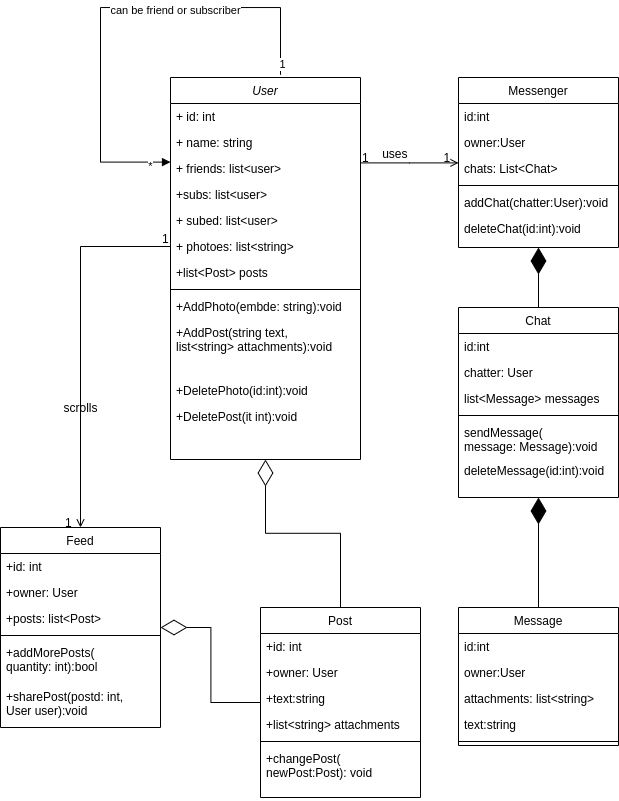

The diagram above was exported from draw.io. Its source (the exported page's mxGraphModel, read from the mxfile embedded in the PNG):
<mxGraphModel dx="-564" dy="567" grid="1" gridSize="10" guides="1" tooltips="1" connect="1" arrows="1" fold="1" page="1" pageScale="1" pageWidth="827" pageHeight="1169" math="0" shadow="0">
  <root>
    <mxCell id="WIyWlLk6GJQsqaUBKTNV-0" />
    <mxCell id="WIyWlLk6GJQsqaUBKTNV-1" parent="WIyWlLk6GJQsqaUBKTNV-0" />
    <mxCell id="-ZBV6f213LOSLI5KzvOh-41" value="User" style="swimlane;fontStyle=2;align=center;verticalAlign=top;childLayout=stackLayout;horizontal=1;startSize=26;horizontalStack=0;resizeParent=1;resizeLast=0;collapsible=1;marginBottom=0;rounded=0;shadow=0;strokeWidth=1;" vertex="1" parent="WIyWlLk6GJQsqaUBKTNV-1">
      <mxGeometry x="2170" y="170" width="190" height="382" as="geometry">
        <mxRectangle x="220" y="120" width="160" height="26" as="alternateBounds" />
      </mxGeometry>
    </mxCell>
    <mxCell id="-ZBV6f213LOSLI5KzvOh-42" value="+ id: int " style="text;align=left;verticalAlign=top;spacingLeft=4;spacingRight=4;overflow=hidden;rotatable=0;points=[[0,0.5],[1,0.5]];portConstraint=eastwest;" vertex="1" parent="-ZBV6f213LOSLI5KzvOh-41">
      <mxGeometry y="26" width="190" height="26" as="geometry" />
    </mxCell>
    <mxCell id="-ZBV6f213LOSLI5KzvOh-43" value="+ name: string " style="text;align=left;verticalAlign=top;spacingLeft=4;spacingRight=4;overflow=hidden;rotatable=0;points=[[0,0.5],[1,0.5]];portConstraint=eastwest;rounded=0;shadow=0;html=0;" vertex="1" parent="-ZBV6f213LOSLI5KzvOh-41">
      <mxGeometry y="52" width="190" height="26" as="geometry" />
    </mxCell>
    <mxCell id="-ZBV6f213LOSLI5KzvOh-44" value="+ friends: list&lt;user&gt;  " style="text;align=left;verticalAlign=top;spacingLeft=4;spacingRight=4;overflow=hidden;rotatable=0;points=[[0,0.5],[1,0.5]];portConstraint=eastwest;rounded=0;shadow=0;html=0;" vertex="1" parent="-ZBV6f213LOSLI5KzvOh-41">
      <mxGeometry y="78" width="190" height="26" as="geometry" />
    </mxCell>
    <mxCell id="-ZBV6f213LOSLI5KzvOh-45" value="+subs: list&lt;user&gt;  " style="text;align=left;verticalAlign=top;spacingLeft=4;spacingRight=4;overflow=hidden;rotatable=0;points=[[0,0.5],[1,0.5]];portConstraint=eastwest;rounded=0;shadow=0;html=0;" vertex="1" parent="-ZBV6f213LOSLI5KzvOh-41">
      <mxGeometry y="104" width="190" height="26" as="geometry" />
    </mxCell>
    <mxCell id="-ZBV6f213LOSLI5KzvOh-46" value="+ subed: list&lt;user&gt;  " style="text;align=left;verticalAlign=top;spacingLeft=4;spacingRight=4;overflow=hidden;rotatable=0;points=[[0,0.5],[1,0.5]];portConstraint=eastwest;rounded=0;shadow=0;html=0;" vertex="1" parent="-ZBV6f213LOSLI5KzvOh-41">
      <mxGeometry y="130" width="190" height="26" as="geometry" />
    </mxCell>
    <mxCell id="-ZBV6f213LOSLI5KzvOh-47" value="+ photoes: list&lt;string&gt; " style="text;align=left;verticalAlign=top;spacingLeft=4;spacingRight=4;overflow=hidden;rotatable=0;points=[[0,0.5],[1,0.5]];portConstraint=eastwest;rounded=0;shadow=0;html=0;" vertex="1" parent="-ZBV6f213LOSLI5KzvOh-41">
      <mxGeometry y="156" width="190" height="26" as="geometry" />
    </mxCell>
    <mxCell id="-ZBV6f213LOSLI5KzvOh-48" value="+list&lt;Post&gt; posts " style="text;align=left;verticalAlign=top;spacingLeft=4;spacingRight=4;overflow=hidden;rotatable=0;points=[[0,0.5],[1,0.5]];portConstraint=eastwest;rounded=0;shadow=0;html=0;" vertex="1" parent="-ZBV6f213LOSLI5KzvOh-41">
      <mxGeometry y="182" width="190" height="26" as="geometry" />
    </mxCell>
    <mxCell id="-ZBV6f213LOSLI5KzvOh-49" value="" style="line;html=1;strokeWidth=1;align=left;verticalAlign=middle;spacingTop=-1;spacingLeft=3;spacingRight=3;rotatable=0;labelPosition=right;points=[];portConstraint=eastwest;" vertex="1" parent="-ZBV6f213LOSLI5KzvOh-41">
      <mxGeometry y="208" width="190" height="8" as="geometry" />
    </mxCell>
    <mxCell id="-ZBV6f213LOSLI5KzvOh-50" value="+AddPhoto(embde: string):void" style="text;align=left;verticalAlign=top;spacingLeft=4;spacingRight=4;overflow=hidden;rotatable=0;points=[[0,0.5],[1,0.5]];portConstraint=eastwest;" vertex="1" parent="-ZBV6f213LOSLI5KzvOh-41">
      <mxGeometry y="216" width="190" height="26" as="geometry" />
    </mxCell>
    <mxCell id="-ZBV6f213LOSLI5KzvOh-51" value="+AddPost(string text, &#10;list&lt;string&gt; attachments):void" style="text;align=left;verticalAlign=top;spacingLeft=4;spacingRight=4;overflow=hidden;rotatable=0;points=[[0,0.5],[1,0.5]];portConstraint=eastwest;" vertex="1" parent="-ZBV6f213LOSLI5KzvOh-41">
      <mxGeometry y="242" width="190" height="58" as="geometry" />
    </mxCell>
    <mxCell id="-ZBV6f213LOSLI5KzvOh-52" value="+DeletePhoto(id:int):void" style="text;align=left;verticalAlign=top;spacingLeft=4;spacingRight=4;overflow=hidden;rotatable=0;points=[[0,0.5],[1,0.5]];portConstraint=eastwest;" vertex="1" parent="-ZBV6f213LOSLI5KzvOh-41">
      <mxGeometry y="300" width="190" height="26" as="geometry" />
    </mxCell>
    <mxCell id="-ZBV6f213LOSLI5KzvOh-53" value="+DeletePost(it int):void" style="text;align=left;verticalAlign=top;spacingLeft=4;spacingRight=4;overflow=hidden;rotatable=0;points=[[0,0.5],[1,0.5]];portConstraint=eastwest;" vertex="1" parent="-ZBV6f213LOSLI5KzvOh-41">
      <mxGeometry y="326" width="190" height="26" as="geometry" />
    </mxCell>
    <mxCell id="-ZBV6f213LOSLI5KzvOh-54" value="Feed" style="swimlane;fontStyle=0;align=center;verticalAlign=top;childLayout=stackLayout;horizontal=1;startSize=26;horizontalStack=0;resizeParent=1;resizeLast=0;collapsible=1;marginBottom=0;rounded=0;shadow=0;strokeWidth=1;" vertex="1" parent="WIyWlLk6GJQsqaUBKTNV-1">
      <mxGeometry x="2000" y="620" width="160" height="200" as="geometry">
        <mxRectangle x="130" y="380" width="160" height="26" as="alternateBounds" />
      </mxGeometry>
    </mxCell>
    <mxCell id="-ZBV6f213LOSLI5KzvOh-55" value="+id: int" style="text;align=left;verticalAlign=top;spacingLeft=4;spacingRight=4;overflow=hidden;rotatable=0;points=[[0,0.5],[1,0.5]];portConstraint=eastwest;" vertex="1" parent="-ZBV6f213LOSLI5KzvOh-54">
      <mxGeometry y="26" width="160" height="26" as="geometry" />
    </mxCell>
    <mxCell id="-ZBV6f213LOSLI5KzvOh-56" value="+owner: User" style="text;align=left;verticalAlign=top;spacingLeft=4;spacingRight=4;overflow=hidden;rotatable=0;points=[[0,0.5],[1,0.5]];portConstraint=eastwest;" vertex="1" parent="-ZBV6f213LOSLI5KzvOh-54">
      <mxGeometry y="52" width="160" height="26" as="geometry" />
    </mxCell>
    <mxCell id="-ZBV6f213LOSLI5KzvOh-57" value="+posts: list&lt;Post&gt;" style="text;align=left;verticalAlign=top;spacingLeft=4;spacingRight=4;overflow=hidden;rotatable=0;points=[[0,0.5],[1,0.5]];portConstraint=eastwest;" vertex="1" parent="-ZBV6f213LOSLI5KzvOh-54">
      <mxGeometry y="78" width="160" height="26" as="geometry" />
    </mxCell>
    <mxCell id="-ZBV6f213LOSLI5KzvOh-58" value="" style="line;html=1;strokeWidth=1;align=left;verticalAlign=middle;spacingTop=-1;spacingLeft=3;spacingRight=3;rotatable=0;labelPosition=right;points=[];portConstraint=eastwest;" vertex="1" parent="-ZBV6f213LOSLI5KzvOh-54">
      <mxGeometry y="104" width="160" height="8" as="geometry" />
    </mxCell>
    <mxCell id="-ZBV6f213LOSLI5KzvOh-59" value="+addMorePosts(&#10;quantity: int):bool" style="text;align=left;verticalAlign=top;spacingLeft=4;spacingRight=4;overflow=hidden;rotatable=0;points=[[0,0.5],[1,0.5]];portConstraint=eastwest;" vertex="1" parent="-ZBV6f213LOSLI5KzvOh-54">
      <mxGeometry y="112" width="160" height="44" as="geometry" />
    </mxCell>
    <mxCell id="-ZBV6f213LOSLI5KzvOh-60" value="+sharePost(postd: int, &#10;User user):void" style="text;align=left;verticalAlign=top;spacingLeft=4;spacingRight=4;overflow=hidden;rotatable=0;points=[[0,0.5],[1,0.5]];portConstraint=eastwest;" vertex="1" parent="-ZBV6f213LOSLI5KzvOh-54">
      <mxGeometry y="156" width="160" height="44" as="geometry" />
    </mxCell>
    <mxCell id="-ZBV6f213LOSLI5KzvOh-61" value="Post" style="swimlane;fontStyle=0;align=center;verticalAlign=top;childLayout=stackLayout;horizontal=1;startSize=26;horizontalStack=0;resizeParent=1;resizeLast=0;collapsible=1;marginBottom=0;rounded=0;shadow=0;strokeWidth=1;" vertex="1" parent="WIyWlLk6GJQsqaUBKTNV-1">
      <mxGeometry x="2260" y="700" width="160" height="190" as="geometry">
        <mxRectangle x="340" y="380" width="170" height="26" as="alternateBounds" />
      </mxGeometry>
    </mxCell>
    <mxCell id="-ZBV6f213LOSLI5KzvOh-62" value="+id: int" style="text;align=left;verticalAlign=top;spacingLeft=4;spacingRight=4;overflow=hidden;rotatable=0;points=[[0,0.5],[1,0.5]];portConstraint=eastwest;" vertex="1" parent="-ZBV6f213LOSLI5KzvOh-61">
      <mxGeometry y="26" width="160" height="26" as="geometry" />
    </mxCell>
    <mxCell id="-ZBV6f213LOSLI5KzvOh-63" value="+owner: User" style="text;align=left;verticalAlign=top;spacingLeft=4;spacingRight=4;overflow=hidden;rotatable=0;points=[[0,0.5],[1,0.5]];portConstraint=eastwest;" vertex="1" parent="-ZBV6f213LOSLI5KzvOh-61">
      <mxGeometry y="52" width="160" height="26" as="geometry" />
    </mxCell>
    <mxCell id="-ZBV6f213LOSLI5KzvOh-64" value="+text:string" style="text;align=left;verticalAlign=top;spacingLeft=4;spacingRight=4;overflow=hidden;rotatable=0;points=[[0,0.5],[1,0.5]];portConstraint=eastwest;" vertex="1" parent="-ZBV6f213LOSLI5KzvOh-61">
      <mxGeometry y="78" width="160" height="26" as="geometry" />
    </mxCell>
    <mxCell id="-ZBV6f213LOSLI5KzvOh-65" value="+list&lt;string&gt; attachments" style="text;align=left;verticalAlign=top;spacingLeft=4;spacingRight=4;overflow=hidden;rotatable=0;points=[[0,0.5],[1,0.5]];portConstraint=eastwest;" vertex="1" parent="-ZBV6f213LOSLI5KzvOh-61">
      <mxGeometry y="104" width="160" height="26" as="geometry" />
    </mxCell>
    <mxCell id="-ZBV6f213LOSLI5KzvOh-66" value="" style="line;html=1;strokeWidth=1;align=left;verticalAlign=middle;spacingTop=-1;spacingLeft=3;spacingRight=3;rotatable=0;labelPosition=right;points=[];portConstraint=eastwest;" vertex="1" parent="-ZBV6f213LOSLI5KzvOh-61">
      <mxGeometry y="130" width="160" height="8" as="geometry" />
    </mxCell>
    <mxCell id="-ZBV6f213LOSLI5KzvOh-67" value="+changePost( &#10;newPost:Post): void" style="text;align=left;verticalAlign=top;spacingLeft=4;spacingRight=4;overflow=hidden;rotatable=0;points=[[0,0.5],[1,0.5]];portConstraint=eastwest;" vertex="1" parent="-ZBV6f213LOSLI5KzvOh-61">
      <mxGeometry y="138" width="160" height="52" as="geometry" />
    </mxCell>
    <mxCell id="-ZBV6f213LOSLI5KzvOh-68" value="Messenger" style="swimlane;fontStyle=0;align=center;verticalAlign=top;childLayout=stackLayout;horizontal=1;startSize=26;horizontalStack=0;resizeParent=1;resizeLast=0;collapsible=1;marginBottom=0;rounded=0;shadow=0;strokeWidth=1;" vertex="1" parent="WIyWlLk6GJQsqaUBKTNV-1">
      <mxGeometry x="2458" y="170" width="160" height="170" as="geometry">
        <mxRectangle x="550" y="140" width="160" height="26" as="alternateBounds" />
      </mxGeometry>
    </mxCell>
    <mxCell id="-ZBV6f213LOSLI5KzvOh-69" value="id:int" style="text;align=left;verticalAlign=top;spacingLeft=4;spacingRight=4;overflow=hidden;rotatable=0;points=[[0,0.5],[1,0.5]];portConstraint=eastwest;" vertex="1" parent="-ZBV6f213LOSLI5KzvOh-68">
      <mxGeometry y="26" width="160" height="26" as="geometry" />
    </mxCell>
    <mxCell id="-ZBV6f213LOSLI5KzvOh-70" value="owner:User" style="text;align=left;verticalAlign=top;spacingLeft=4;spacingRight=4;overflow=hidden;rotatable=0;points=[[0,0.5],[1,0.5]];portConstraint=eastwest;rounded=0;shadow=0;html=0;" vertex="1" parent="-ZBV6f213LOSLI5KzvOh-68">
      <mxGeometry y="52" width="160" height="26" as="geometry" />
    </mxCell>
    <mxCell id="-ZBV6f213LOSLI5KzvOh-71" value="chats: List&lt;Chat&gt;" style="text;align=left;verticalAlign=top;spacingLeft=4;spacingRight=4;overflow=hidden;rotatable=0;points=[[0,0.5],[1,0.5]];portConstraint=eastwest;rounded=0;shadow=0;html=0;" vertex="1" parent="-ZBV6f213LOSLI5KzvOh-68">
      <mxGeometry y="78" width="160" height="26" as="geometry" />
    </mxCell>
    <mxCell id="-ZBV6f213LOSLI5KzvOh-72" value="" style="line;html=1;strokeWidth=1;align=left;verticalAlign=middle;spacingTop=-1;spacingLeft=3;spacingRight=3;rotatable=0;labelPosition=right;points=[];portConstraint=eastwest;" vertex="1" parent="-ZBV6f213LOSLI5KzvOh-68">
      <mxGeometry y="104" width="160" height="8" as="geometry" />
    </mxCell>
    <mxCell id="-ZBV6f213LOSLI5KzvOh-73" value="addChat(chatter:User):void" style="text;align=left;verticalAlign=top;spacingLeft=4;spacingRight=4;overflow=hidden;rotatable=0;points=[[0,0.5],[1,0.5]];portConstraint=eastwest;" vertex="1" parent="-ZBV6f213LOSLI5KzvOh-68">
      <mxGeometry y="112" width="160" height="26" as="geometry" />
    </mxCell>
    <mxCell id="-ZBV6f213LOSLI5KzvOh-74" value="deleteChat(id:int):void" style="text;align=left;verticalAlign=top;spacingLeft=4;spacingRight=4;overflow=hidden;rotatable=0;points=[[0,0.5],[1,0.5]];portConstraint=eastwest;" vertex="1" parent="-ZBV6f213LOSLI5KzvOh-68">
      <mxGeometry y="138" width="160" height="26" as="geometry" />
    </mxCell>
    <mxCell id="-ZBV6f213LOSLI5KzvOh-75" value="" style="endArrow=open;shadow=0;strokeWidth=1;rounded=0;endFill=1;edgeStyle=elbowEdgeStyle;elbow=vertical;" edge="1" parent="WIyWlLk6GJQsqaUBKTNV-1" source="-ZBV6f213LOSLI5KzvOh-41" target="-ZBV6f213LOSLI5KzvOh-68">
      <mxGeometry x="0.5" y="41" relative="1" as="geometry">
        <mxPoint x="2330" y="242" as="sourcePoint" />
        <mxPoint x="2490" y="242" as="targetPoint" />
        <mxPoint x="-40" y="32" as="offset" />
      </mxGeometry>
    </mxCell>
    <mxCell id="-ZBV6f213LOSLI5KzvOh-76" value="1" style="resizable=0;align=left;verticalAlign=bottom;labelBackgroundColor=none;fontSize=12;" connectable="0" vertex="1" parent="-ZBV6f213LOSLI5KzvOh-75">
      <mxGeometry x="-1" relative="1" as="geometry">
        <mxPoint y="4" as="offset" />
      </mxGeometry>
    </mxCell>
    <mxCell id="-ZBV6f213LOSLI5KzvOh-77" value="1" style="resizable=0;align=right;verticalAlign=bottom;labelBackgroundColor=none;fontSize=12;" connectable="0" vertex="1" parent="-ZBV6f213LOSLI5KzvOh-75">
      <mxGeometry x="1" relative="1" as="geometry">
        <mxPoint x="-7" y="4" as="offset" />
      </mxGeometry>
    </mxCell>
    <mxCell id="-ZBV6f213LOSLI5KzvOh-78" value="uses&amp;nbsp;" style="text;html=1;resizable=0;points=[];;align=center;verticalAlign=middle;labelBackgroundColor=none;rounded=0;shadow=0;strokeWidth=1;fontSize=12;" vertex="1" connectable="0" parent="-ZBV6f213LOSLI5KzvOh-75">
      <mxGeometry x="0.5" y="49" relative="1" as="geometry">
        <mxPoint x="-38" y="40" as="offset" />
      </mxGeometry>
    </mxCell>
    <mxCell id="-ZBV6f213LOSLI5KzvOh-79" value="Chat" style="swimlane;fontStyle=0;align=center;verticalAlign=top;childLayout=stackLayout;horizontal=1;startSize=26;horizontalStack=0;resizeParent=1;resizeLast=0;collapsible=1;marginBottom=0;rounded=0;shadow=0;strokeWidth=1;" vertex="1" parent="WIyWlLk6GJQsqaUBKTNV-1">
      <mxGeometry x="2458" y="400" width="160" height="190" as="geometry">
        <mxRectangle x="550" y="140" width="160" height="26" as="alternateBounds" />
      </mxGeometry>
    </mxCell>
    <mxCell id="-ZBV6f213LOSLI5KzvOh-80" value="id:int" style="text;align=left;verticalAlign=top;spacingLeft=4;spacingRight=4;overflow=hidden;rotatable=0;points=[[0,0.5],[1,0.5]];portConstraint=eastwest;" vertex="1" parent="-ZBV6f213LOSLI5KzvOh-79">
      <mxGeometry y="26" width="160" height="26" as="geometry" />
    </mxCell>
    <mxCell id="-ZBV6f213LOSLI5KzvOh-81" value="chatter: User" style="text;align=left;verticalAlign=top;spacingLeft=4;spacingRight=4;overflow=hidden;rotatable=0;points=[[0,0.5],[1,0.5]];portConstraint=eastwest;rounded=0;shadow=0;html=0;" vertex="1" parent="-ZBV6f213LOSLI5KzvOh-79">
      <mxGeometry y="52" width="160" height="26" as="geometry" />
    </mxCell>
    <mxCell id="-ZBV6f213LOSLI5KzvOh-82" value="list&lt;Message&gt; messages" style="text;align=left;verticalAlign=top;spacingLeft=4;spacingRight=4;overflow=hidden;rotatable=0;points=[[0,0.5],[1,0.5]];portConstraint=eastwest;rounded=0;shadow=0;html=0;" vertex="1" parent="-ZBV6f213LOSLI5KzvOh-79">
      <mxGeometry y="78" width="160" height="26" as="geometry" />
    </mxCell>
    <mxCell id="-ZBV6f213LOSLI5KzvOh-83" value="" style="line;html=1;strokeWidth=1;align=left;verticalAlign=middle;spacingTop=-1;spacingLeft=3;spacingRight=3;rotatable=0;labelPosition=right;points=[];portConstraint=eastwest;" vertex="1" parent="-ZBV6f213LOSLI5KzvOh-79">
      <mxGeometry y="104" width="160" height="8" as="geometry" />
    </mxCell>
    <mxCell id="-ZBV6f213LOSLI5KzvOh-84" value="sendMessage(&#10;message: Message):void" style="text;align=left;verticalAlign=top;spacingLeft=4;spacingRight=4;overflow=hidden;rotatable=0;points=[[0,0.5],[1,0.5]];portConstraint=eastwest;" vertex="1" parent="-ZBV6f213LOSLI5KzvOh-79">
      <mxGeometry y="112" width="160" height="38" as="geometry" />
    </mxCell>
    <mxCell id="-ZBV6f213LOSLI5KzvOh-85" value="deleteMessage(id:int):void" style="text;align=left;verticalAlign=top;spacingLeft=4;spacingRight=4;overflow=hidden;rotatable=0;points=[[0,0.5],[1,0.5]];portConstraint=eastwest;" vertex="1" parent="-ZBV6f213LOSLI5KzvOh-79">
      <mxGeometry y="150" width="160" height="40" as="geometry" />
    </mxCell>
    <mxCell id="-ZBV6f213LOSLI5KzvOh-86" value="Message" style="swimlane;fontStyle=0;align=center;verticalAlign=top;childLayout=stackLayout;horizontal=1;startSize=26;horizontalStack=0;resizeParent=1;resizeLast=0;collapsible=1;marginBottom=0;rounded=0;shadow=0;strokeWidth=1;" vertex="1" parent="WIyWlLk6GJQsqaUBKTNV-1">
      <mxGeometry x="2458" y="700" width="160" height="138" as="geometry">
        <mxRectangle x="550" y="140" width="160" height="26" as="alternateBounds" />
      </mxGeometry>
    </mxCell>
    <mxCell id="-ZBV6f213LOSLI5KzvOh-87" value="id:int" style="text;align=left;verticalAlign=top;spacingLeft=4;spacingRight=4;overflow=hidden;rotatable=0;points=[[0,0.5],[1,0.5]];portConstraint=eastwest;" vertex="1" parent="-ZBV6f213LOSLI5KzvOh-86">
      <mxGeometry y="26" width="160" height="26" as="geometry" />
    </mxCell>
    <mxCell id="-ZBV6f213LOSLI5KzvOh-88" value="owner:User" style="text;align=left;verticalAlign=top;spacingLeft=4;spacingRight=4;overflow=hidden;rotatable=0;points=[[0,0.5],[1,0.5]];portConstraint=eastwest;" vertex="1" parent="-ZBV6f213LOSLI5KzvOh-86">
      <mxGeometry y="52" width="160" height="26" as="geometry" />
    </mxCell>
    <mxCell id="-ZBV6f213LOSLI5KzvOh-89" value="attachments: list&lt;string&gt;" style="text;align=left;verticalAlign=top;spacingLeft=4;spacingRight=4;overflow=hidden;rotatable=0;points=[[0,0.5],[1,0.5]];portConstraint=eastwest;rounded=0;shadow=0;html=0;" vertex="1" parent="-ZBV6f213LOSLI5KzvOh-86">
      <mxGeometry y="78" width="160" height="26" as="geometry" />
    </mxCell>
    <mxCell id="-ZBV6f213LOSLI5KzvOh-90" value="text:string" style="text;align=left;verticalAlign=top;spacingLeft=4;spacingRight=4;overflow=hidden;rotatable=0;points=[[0,0.5],[1,0.5]];portConstraint=eastwest;rounded=0;shadow=0;html=0;" vertex="1" parent="-ZBV6f213LOSLI5KzvOh-86">
      <mxGeometry y="104" width="160" height="26" as="geometry" />
    </mxCell>
    <mxCell id="-ZBV6f213LOSLI5KzvOh-91" value="" style="line;html=1;strokeWidth=1;align=left;verticalAlign=middle;spacingTop=-1;spacingLeft=3;spacingRight=3;rotatable=0;labelPosition=right;points=[];portConstraint=eastwest;" vertex="1" parent="-ZBV6f213LOSLI5KzvOh-86">
      <mxGeometry y="130" width="160" height="8" as="geometry" />
    </mxCell>
    <mxCell id="-ZBV6f213LOSLI5KzvOh-92" value="" style="endArrow=diamondThin;endFill=1;endSize=24;html=1;rounded=0;exitX=0.5;exitY=0;exitDx=0;exitDy=0;entryX=0.5;entryY=1;entryDx=0;entryDy=0;" edge="1" parent="WIyWlLk6GJQsqaUBKTNV-1" source="-ZBV6f213LOSLI5KzvOh-79" target="-ZBV6f213LOSLI5KzvOh-68">
      <mxGeometry width="160" relative="1" as="geometry">
        <mxPoint x="2458" y="370" as="sourcePoint" />
        <mxPoint x="2618" y="370" as="targetPoint" />
      </mxGeometry>
    </mxCell>
    <mxCell id="-ZBV6f213LOSLI5KzvOh-93" value="" style="endArrow=diamondThin;endFill=1;endSize=24;html=1;rounded=0;" edge="1" parent="WIyWlLk6GJQsqaUBKTNV-1" source="-ZBV6f213LOSLI5KzvOh-86" target="-ZBV6f213LOSLI5KzvOh-79">
      <mxGeometry width="160" relative="1" as="geometry">
        <mxPoint x="2537.5" y="630" as="sourcePoint" />
        <mxPoint x="2537.5" y="570" as="targetPoint" />
      </mxGeometry>
    </mxCell>
    <mxCell id="-ZBV6f213LOSLI5KzvOh-94" value="" style="endArrow=diamondThin;endFill=0;endSize=24;html=1;rounded=0;entryX=0.5;entryY=1;entryDx=0;entryDy=0;exitX=0.5;exitY=0;exitDx=0;exitDy=0;edgeStyle=elbowEdgeStyle;elbow=vertical;" edge="1" parent="WIyWlLk6GJQsqaUBKTNV-1" source="-ZBV6f213LOSLI5KzvOh-61" target="-ZBV6f213LOSLI5KzvOh-41">
      <mxGeometry width="160" relative="1" as="geometry">
        <mxPoint x="2180" y="660" as="sourcePoint" />
        <mxPoint x="2340" y="660" as="targetPoint" />
      </mxGeometry>
    </mxCell>
    <mxCell id="-ZBV6f213LOSLI5KzvOh-95" value="" style="endArrow=diamondThin;endFill=0;endSize=24;html=1;rounded=0;edgeStyle=elbowEdgeStyle;" edge="1" parent="WIyWlLk6GJQsqaUBKTNV-1" source="-ZBV6f213LOSLI5KzvOh-61" target="-ZBV6f213LOSLI5KzvOh-54">
      <mxGeometry width="160" relative="1" as="geometry">
        <mxPoint x="2295" y="710" as="sourcePoint" />
        <mxPoint x="2220" y="562" as="targetPoint" />
      </mxGeometry>
    </mxCell>
    <mxCell id="-ZBV6f213LOSLI5KzvOh-96" value="" style="endArrow=open;shadow=0;strokeWidth=1;rounded=0;endFill=1;edgeStyle=elbowEdgeStyle;exitX=0;exitY=0.5;exitDx=0;exitDy=0;entryX=0.5;entryY=0;entryDx=0;entryDy=0;" edge="1" parent="WIyWlLk6GJQsqaUBKTNV-1" source="-ZBV6f213LOSLI5KzvOh-47" target="-ZBV6f213LOSLI5KzvOh-54">
      <mxGeometry x="0.5" y="41" relative="1" as="geometry">
        <mxPoint x="2050" y="286" as="sourcePoint" />
        <mxPoint x="2148" y="286" as="targetPoint" />
        <mxPoint x="-40" y="32" as="offset" />
        <Array as="points">
          <mxPoint x="2080" y="580" />
        </Array>
      </mxGeometry>
    </mxCell>
    <mxCell id="-ZBV6f213LOSLI5KzvOh-97" value="1" style="resizable=0;align=left;verticalAlign=bottom;labelBackgroundColor=none;fontSize=12;" connectable="0" vertex="1" parent="-ZBV6f213LOSLI5KzvOh-96">
      <mxGeometry x="-1" relative="1" as="geometry">
        <mxPoint x="-10" y="1" as="offset" />
      </mxGeometry>
    </mxCell>
    <mxCell id="-ZBV6f213LOSLI5KzvOh-98" value="1" style="resizable=0;align=right;verticalAlign=bottom;labelBackgroundColor=none;fontSize=12;" connectable="0" vertex="1" parent="-ZBV6f213LOSLI5KzvOh-96">
      <mxGeometry x="1" relative="1" as="geometry">
        <mxPoint x="-7" y="4" as="offset" />
      </mxGeometry>
    </mxCell>
    <mxCell id="-ZBV6f213LOSLI5KzvOh-99" value="scrolls" style="text;html=1;resizable=0;points=[];;align=center;verticalAlign=middle;labelBackgroundColor=none;rounded=0;shadow=0;strokeWidth=1;fontSize=12;" vertex="1" connectable="0" parent="-ZBV6f213LOSLI5KzvOh-96">
      <mxGeometry x="0.5" y="49" relative="1" as="geometry">
        <mxPoint x="-49" y="-27" as="offset" />
      </mxGeometry>
    </mxCell>
    <mxCell id="-ZBV6f213LOSLI5KzvOh-100" value="" style="endArrow=block;endFill=1;html=1;edgeStyle=orthogonalEdgeStyle;align=left;verticalAlign=top;rounded=0;exitX=0.579;exitY=-0.007;exitDx=0;exitDy=0;exitPerimeter=0;" edge="1" parent="WIyWlLk6GJQsqaUBKTNV-1" source="-ZBV6f213LOSLI5KzvOh-41">
      <mxGeometry x="-1" relative="1" as="geometry">
        <mxPoint x="2280" y="80" as="sourcePoint" />
        <mxPoint x="2170" y="254.6" as="targetPoint" />
        <Array as="points">
          <mxPoint x="2280" y="100" />
          <mxPoint x="2100" y="100" />
          <mxPoint x="2100" y="255" />
        </Array>
      </mxGeometry>
    </mxCell>
    <mxCell id="-ZBV6f213LOSLI5KzvOh-102" value="can be friend or subscriber" style="edgeLabel;html=1;align=center;verticalAlign=middle;resizable=0;points=[];" vertex="1" connectable="0" parent="-ZBV6f213LOSLI5KzvOh-100">
      <mxGeometry x="-0.2672" y="3" relative="1" as="geometry">
        <mxPoint as="offset" />
      </mxGeometry>
    </mxCell>
    <mxCell id="-ZBV6f213LOSLI5KzvOh-103" value="1" style="edgeLabel;html=1;align=center;verticalAlign=middle;resizable=0;points=[];" vertex="1" connectable="0" parent="-ZBV6f213LOSLI5KzvOh-100">
      <mxGeometry x="-0.9528" y="-2" relative="1" as="geometry">
        <mxPoint as="offset" />
      </mxGeometry>
    </mxCell>
    <mxCell id="-ZBV6f213LOSLI5KzvOh-104" value="*" style="edgeLabel;html=1;align=center;verticalAlign=middle;resizable=0;points=[];" vertex="1" connectable="0" parent="-ZBV6f213LOSLI5KzvOh-100">
      <mxGeometry x="0.9135" y="-4" relative="1" as="geometry">
        <mxPoint as="offset" />
      </mxGeometry>
    </mxCell>
  </root>
</mxGraphModel>